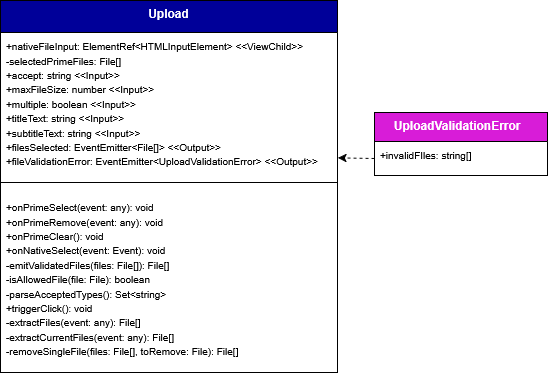

The diagram above was exported from draw.io. Its source (the exported page's mxGraphModel, read from the mxfile embedded in the PNG):
<mxGraphModel dx="5922" dy="2481" grid="0" gridSize="10" guides="1" tooltips="1" connect="1" arrows="0" fold="1" page="1" pageScale="1" pageWidth="827" pageHeight="1169" background="#ffffff" math="0" shadow="0">
  <root>
    <mxCell id="0" />
    <mxCell id="1" parent="0" />
    <mxCell id="2" parent="1" style="swimlane;fontStyle=1;align=center;verticalAlign=top;childLayout=stackLayout;horizontal=1;startSize=32;horizontalStack=0;resizeParent=1;resizeParentMax=0;resizeLast=0;collapsible=1;marginBottom=0;whiteSpace=wrap;html=1;labelBackgroundColor=none;fillColor=#000099;strokeColor=default;fontColor=#ffffff;" value="Upload" vertex="1">
      <mxGeometry height="372" width="337" x="2954" y="5442" as="geometry">
        <mxRectangle height="60" width="120" x="160" y="280" as="alternateBounds" />
      </mxGeometry>
    </mxCell>
    <mxCell id="3" parent="2" style="text;strokeColor=none;fillColor=none;align=left;verticalAlign=top;spacingLeft=4;spacingRight=4;overflow=hidden;rotatable=0;points=[[0,0.5],[1,0.5]];portConstraint=eastwest;whiteSpace=wrap;html=1;labelBackgroundColor=none;" value="&lt;div&gt;&lt;font size=&quot;1&quot;&gt;+nativeFileInput: ElementRef&amp;lt;HTMLInputElement&amp;gt;&amp;nbsp;&lt;/font&gt;&lt;span style=&quot;background-color: transparent;&quot;&gt;&lt;font size=&quot;1&quot;&gt;&amp;lt;&amp;lt;ViewChild&amp;gt;&amp;gt;&lt;/font&gt;&lt;/span&gt;&lt;/div&gt;&lt;div&gt;&lt;font size=&quot;1&quot;&gt;-selectedPrimeFiles: File[]&amp;nbsp;&lt;/font&gt;&lt;/div&gt;&lt;div&gt;&lt;font size=&quot;1&quot;&gt;+accept: string&amp;nbsp;&lt;/font&gt;&lt;span style=&quot;background-color: transparent;&quot;&gt;&lt;font size=&quot;1&quot;&gt;&amp;lt;&amp;lt;Input&amp;gt;&amp;gt;&lt;/font&gt;&lt;/span&gt;&lt;/div&gt;&lt;div&gt;&lt;font size=&quot;1&quot;&gt;+maxFileSize: number&amp;nbsp;&lt;/font&gt;&lt;span style=&quot;background-color: transparent;&quot;&gt;&lt;font size=&quot;1&quot;&gt;&amp;lt;&amp;lt;Input&amp;gt;&amp;gt;&lt;/font&gt;&lt;/span&gt;&lt;/div&gt;&lt;div&gt;&lt;font size=&quot;1&quot;&gt;+multiple: boolean&amp;nbsp;&lt;/font&gt;&lt;span style=&quot;background-color: transparent;&quot;&gt;&lt;font size=&quot;1&quot;&gt;&amp;lt;&amp;lt;Input&amp;gt;&amp;gt;&lt;/font&gt;&lt;/span&gt;&lt;/div&gt;&lt;div&gt;&lt;font size=&quot;1&quot;&gt;+titleText: string&amp;nbsp;&lt;/font&gt;&lt;span style=&quot;background-color: transparent;&quot;&gt;&lt;font size=&quot;1&quot;&gt;&amp;lt;&amp;lt;Input&amp;gt;&amp;gt;&lt;/font&gt;&lt;/span&gt;&lt;/div&gt;&lt;div&gt;&lt;font size=&quot;1&quot;&gt;+subtitleText: string&amp;nbsp;&lt;/font&gt;&lt;span style=&quot;background-color: transparent;&quot;&gt;&lt;font size=&quot;1&quot;&gt;&amp;lt;&amp;lt;Input&amp;gt;&amp;gt;&lt;/font&gt;&lt;/span&gt;&lt;/div&gt;&lt;div&gt;&lt;font size=&quot;1&quot;&gt;+filesSelected: EventEmitter&amp;lt;File[]&amp;gt; &amp;lt;&amp;lt;Output&amp;gt;&amp;gt;&lt;/font&gt;&lt;/div&gt;&lt;div&gt;&lt;font size=&quot;1&quot;&gt;+fileValidationError: EventEmitter&amp;lt;UploadValidationError&amp;gt; &amp;lt;&amp;lt;Output&amp;gt;&amp;gt;&lt;/font&gt;&lt;/div&gt;" vertex="1">
      <mxGeometry height="139" width="337" y="32" as="geometry" />
    </mxCell>
    <mxCell id="4" parent="2" style="line;strokeWidth=1;fillColor=none;align=left;verticalAlign=middle;spacingTop=-1;spacingLeft=3;spacingRight=3;rotatable=0;labelPosition=right;points=[];portConstraint=eastwest;labelBackgroundColor=none;" value="" vertex="1">
      <mxGeometry height="22" width="337" y="171" as="geometry" />
    </mxCell>
    <mxCell id="5" parent="2" style="text;strokeColor=none;fillColor=none;align=left;verticalAlign=top;spacingLeft=4;spacingRight=4;overflow=hidden;rotatable=0;points=[[0,0.5],[1,0.5]];portConstraint=eastwest;whiteSpace=wrap;html=1;labelBackgroundColor=none;" value="&lt;div&gt;&lt;font size=&quot;1&quot;&gt;+onPrimeSelect(event: any): void&lt;/font&gt;&lt;/div&gt;&lt;div&gt;&lt;font size=&quot;1&quot;&gt;+onPrimeRemove(event: any): void&lt;/font&gt;&lt;/div&gt;&lt;div&gt;&lt;font size=&quot;1&quot;&gt;+onPrimeClear(): void&lt;/font&gt;&lt;/div&gt;&lt;div&gt;&lt;font size=&quot;1&quot;&gt;+onNativeSelect(event: Event): void&lt;/font&gt;&lt;/div&gt;&lt;div&gt;&lt;font size=&quot;1&quot;&gt;-emitValidatedFiles(files: File[]): File[]&lt;/font&gt;&lt;/div&gt;&lt;div&gt;&lt;font size=&quot;1&quot;&gt;-isAllowedFile(file: File): boolean&lt;/font&gt;&lt;/div&gt;&lt;div&gt;&lt;font size=&quot;1&quot;&gt;-parseAcceptedTypes(): Set&amp;lt;string&amp;gt;&lt;/font&gt;&lt;/div&gt;&lt;div&gt;&lt;font size=&quot;1&quot;&gt;+triggerClick(): void&lt;/font&gt;&lt;/div&gt;&lt;div&gt;&lt;font size=&quot;1&quot;&gt;-extractFiles(event: any): File[]&lt;/font&gt;&lt;/div&gt;&lt;div&gt;&lt;font size=&quot;1&quot;&gt;-extractCurrentFiles(event: any): File[]&lt;/font&gt;&lt;/div&gt;&lt;div&gt;&lt;font size=&quot;1&quot;&gt;-removeSingleFile(&lt;/font&gt;&lt;span style=&quot;background-color: transparent;&quot;&gt;&lt;font size=&quot;1&quot;&gt;files: File[], toRemove: File&lt;/font&gt;&lt;/span&gt;&lt;span style=&quot;font-size: x-small; background-color: transparent; color: light-dark(rgb(0, 0, 0), rgb(255, 255, 255));&quot;&gt;): File[]&lt;/span&gt;&lt;/div&gt;" vertex="1">
      <mxGeometry height="179" width="337" y="193" as="geometry" />
    </mxCell>
    <mxCell id="6" parent="1" style="swimlane;fontStyle=1;align=center;verticalAlign=top;childLayout=stackLayout;horizontal=1;startSize=29;horizontalStack=0;resizeParent=1;resizeParentMax=0;resizeLast=0;collapsible=1;marginBottom=0;whiteSpace=wrap;html=1;labelBackgroundColor=none;fillColor=#D81CD8;strokeColor=default;fontColor=#ffffff;" value="UploadValidationError&lt;span style=&quot;white-space: pre;&quot;&gt;&#09;&lt;/span&gt;" vertex="1">
      <mxGeometry height="63" width="173" x="3328" y="5554" as="geometry">
        <mxRectangle height="60" width="120" x="-1361" y="2378" as="alternateBounds" />
      </mxGeometry>
    </mxCell>
    <mxCell id="7" parent="6" style="text;strokeColor=none;fillColor=none;align=left;verticalAlign=top;spacingLeft=4;spacingRight=4;overflow=hidden;rotatable=0;points=[[0,0.5],[1,0.5]];portConstraint=eastwest;whiteSpace=wrap;html=1;labelBackgroundColor=none;" value="&lt;font size=&quot;1&quot;&gt;+invalidFIles: string[]&lt;/font&gt;" vertex="1">
      <mxGeometry height="34" width="173" y="29" as="geometry" />
    </mxCell>
    <mxCell id="8" edge="1" parent="1" source="7" style="rounded=0;orthogonalLoop=1;jettySize=auto;html=1;exitX=0;exitY=0.5;exitDx=0;exitDy=0;entryX=1.001;entryY=0.902;entryDx=0;entryDy=0;entryPerimeter=0;dashed=1;" target="3">
      <mxGeometry relative="1" as="geometry" />
    </mxCell>
  </root>
</mxGraphModel>